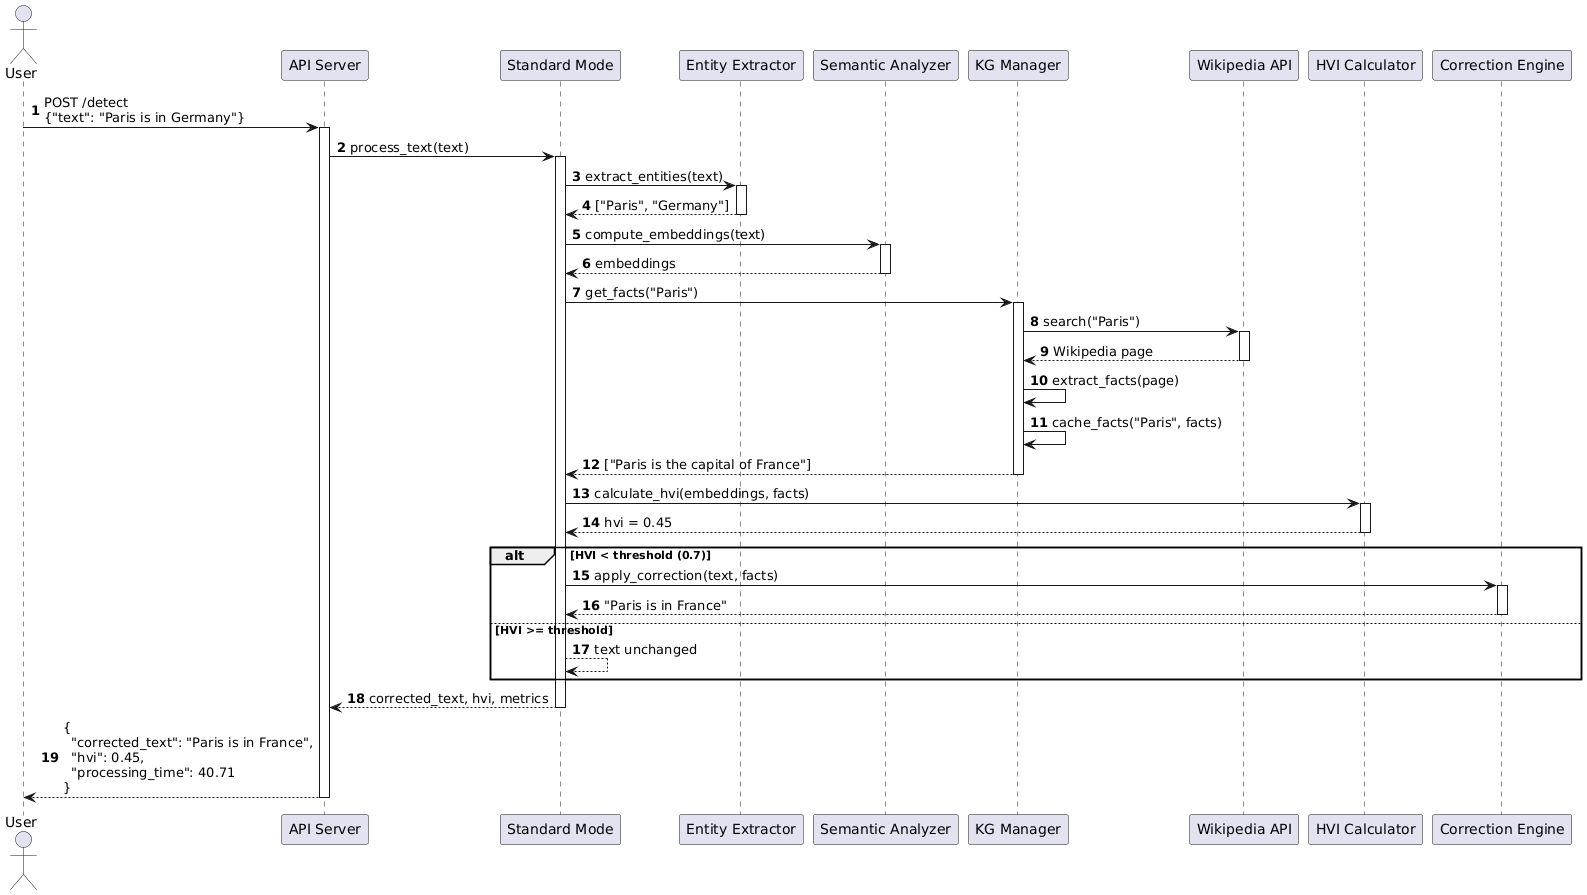

The diagram above was rendered by PlantUML. Its source (embedded in the PNG):
@startuml
autonumber
actor User
participant "API Server" as API
participant "Standard Mode" as Standard
participant "Entity Extractor" as Extractor
participant "Semantic Analyzer" as Analyzer
participant "KG Manager" as KG
participant "Wikipedia API" as Wiki
participant "HVI Calculator" as HVI
participant "Correction Engine" as Corrector

User -> API: POST /detect\n{"text": "Paris is in Germany"}
activate API

API -> Standard: process_text(text)
activate Standard

Standard -> Extractor: extract_entities(text)
activate Extractor
Extractor --> Standard: ["Paris", "Germany"]
deactivate Extractor

Standard -> Analyzer: compute_embeddings(text)
activate Analyzer
Analyzer --> Standard: embeddings
deactivate Analyzer

Standard -> KG: get_facts("Paris")
activate KG

KG -> Wiki: search("Paris")
activate Wiki
Wiki --> KG: Wikipedia page
deactivate Wiki

KG -> KG: extract_facts(page)
KG -> KG: cache_facts("Paris", facts)
KG --> Standard: ["Paris is the capital of France"]
deactivate KG

Standard -> HVI: calculate_hvi(embeddings, facts)
activate HVI
HVI --> Standard: hvi = 0.45
deactivate HVI

alt HVI < threshold (0.7)
    Standard -> Corrector: apply_correction(text, facts)
    activate Corrector
    Corrector --> Standard: "Paris is in France"
    deactivate Corrector
else HVI >= threshold
    Standard --> Standard: text unchanged
end

Standard --> API: corrected_text, hvi, metrics
deactivate Standard

API --> User: {\n  "corrected_text": "Paris is in France",\n  "hvi": 0.45,\n  "processing_time": 40.71\n}
deactivate API
@enduml